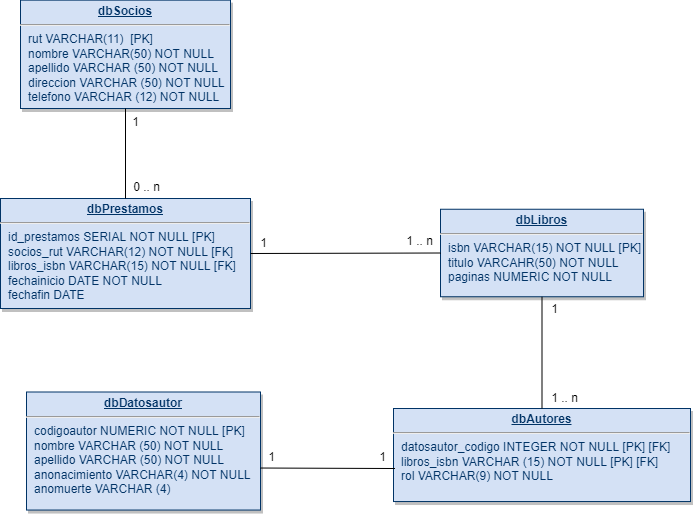

The diagram above was exported from draw.io. Its source (the exported page's mxGraphModel, read from the mxfile embedded in the PNG):
<mxGraphModel dx="1065" dy="496" grid="1" gridSize="10" guides="1" tooltips="1" connect="1" arrows="1" fold="1" page="1" pageScale="1" pageWidth="826" pageHeight="1169" background="none" math="0" shadow="0">
  <root>
    <mxCell id="0" />
    <mxCell id="1" parent="0" />
    <mxCell id="20" value="&lt;p style=&quot;margin: 0px; margin-top: 4px; text-align: center; text-decoration: underline;&quot;&gt;&lt;b&gt;dbLibros&lt;/b&gt;&lt;/p&gt;&lt;hr&gt;&lt;p style=&quot;margin: 0px; margin-left: 8px;&quot;&gt;isbn VARCHAR(15) NOT NULL [PK]&lt;/p&gt;&lt;p style=&quot;margin: 0px; margin-left: 8px;&quot;&gt;titulo VARCAHR(50) NOT NULL&lt;/p&gt;&lt;p style=&quot;margin: 0px; margin-left: 8px;&quot;&gt;paginas NUMERIC NOT NULL&lt;/p&gt;" style="verticalAlign=top;align=left;overflow=fill;fontSize=12;fontFamily=Helvetica;html=1;strokeColor=#003366;shadow=1;fillColor=#D4E1F5;fontColor=#003366" parent="1" vertex="1">
      <mxGeometry x="490" y="230.75" width="203" height="87.5" as="geometry" />
    </mxCell>
    <mxCell id="21" value="&lt;p style=&quot;margin: 0px; margin-top: 4px; text-align: center; text-decoration: underline;&quot;&gt;&lt;strong&gt;dbPrestamos&lt;/strong&gt;&lt;/p&gt;&lt;hr&gt;&lt;p style=&quot;margin: 0px; margin-left: 8px;&quot;&gt;id_prestamos SERIAL NOT NULL [PK]&lt;/p&gt;&lt;p style=&quot;margin: 0px; margin-left: 8px;&quot;&gt;socios_rut VARCHAR(12) NOT NULL [FK]&lt;/p&gt;&lt;p style=&quot;margin: 0px; margin-left: 8px;&quot;&gt;libros_isbn VARCHAR(15) NOT NULL [FK]&lt;/p&gt;&lt;p style=&quot;margin: 0px; margin-left: 8px;&quot;&gt;fechainicio DATE NOT NULL&lt;/p&gt;&lt;p style=&quot;margin: 0px; margin-left: 8px;&quot;&gt;fechafin DATE&lt;/p&gt;" style="verticalAlign=top;align=left;overflow=fill;fontSize=12;fontFamily=Helvetica;html=1;strokeColor=#003366;shadow=1;fillColor=#D4E1F5;fontColor=#003366" parent="1" vertex="1">
      <mxGeometry x="50" y="220" width="250" height="110" as="geometry" />
    </mxCell>
    <mxCell id="24" value="&lt;p style=&quot;margin: 0px; margin-top: 4px; text-align: center; text-decoration: underline;&quot;&gt;&lt;strong&gt;dbAutores&lt;/strong&gt;&lt;/p&gt;&lt;hr&gt;&lt;p style=&quot;margin: 0px; margin-left: 8px;&quot;&gt;&lt;span style=&quot;background-color: initial;&quot;&gt;datosautor_codigo INTEGER NOT NULL [PK] [FK]&lt;/span&gt;&lt;br&gt;&lt;/p&gt;&lt;p style=&quot;margin: 0px; margin-left: 8px;&quot;&gt;&lt;span style=&quot;background-color: initial;&quot;&gt;libros_isbn VARCHAR (15) NOT NULL [PK] [FK]&lt;/span&gt;&lt;/p&gt;&lt;p style=&quot;margin: 0px; margin-left: 8px;&quot;&gt;rol VARCHAR(9) NOT NULL&lt;/p&gt;" style="verticalAlign=top;align=left;overflow=fill;fontSize=12;fontFamily=Helvetica;html=1;strokeColor=#003366;shadow=1;fillColor=#D4E1F5;fontColor=#003366" parent="1" vertex="1">
      <mxGeometry x="443" y="430" width="297" height="93.04" as="geometry" />
    </mxCell>
    <mxCell id="25" value="&lt;p style=&quot;margin: 0px; margin-top: 4px; text-align: center; text-decoration: underline;&quot;&gt;&lt;strong&gt;dbSocios&lt;/strong&gt;&lt;/p&gt;&lt;hr&gt;&lt;p style=&quot;margin: 0px; margin-left: 8px;&quot;&gt;rut VARCHAR(11)&amp;nbsp; [PK]&lt;/p&gt;&lt;p style=&quot;margin: 0px; margin-left: 8px;&quot;&gt;nombre VARCHAR(50) NOT NULL&lt;/p&gt;&lt;p style=&quot;margin: 0px; margin-left: 8px;&quot;&gt;apellido VARCHAR (50) NOT NULL&lt;/p&gt;&lt;p style=&quot;margin: 0px; margin-left: 8px;&quot;&gt;direccion VARCHAR (50) NOT NULL&lt;/p&gt;&lt;p style=&quot;margin: 0px; margin-left: 8px;&quot;&gt;telefono VARCHAR (12) NOT NULL&lt;/p&gt;" style="verticalAlign=top;align=left;overflow=fill;fontSize=12;fontFamily=Helvetica;html=1;strokeColor=#003366;shadow=1;fillColor=#D4E1F5;fontColor=#003366" parent="1" vertex="1">
      <mxGeometry x="70" y="21.64" width="210" height="108.36" as="geometry" />
    </mxCell>
    <mxCell id="29" value="&lt;p style=&quot;margin: 0px; margin-top: 4px; text-align: center; text-decoration: underline;&quot;&gt;&lt;b&gt;dbDatosautor&lt;/b&gt;&lt;/p&gt;&lt;hr&gt;&lt;p style=&quot;margin: 0px; margin-left: 8px;&quot;&gt;codigoautor NUMERIC NOT NULL [PK]&amp;nbsp;&lt;/p&gt;&lt;p style=&quot;margin: 0px; margin-left: 8px;&quot;&gt;nombre VARCHAR (50) NOT NULL&lt;/p&gt;&lt;p style=&quot;margin: 0px; margin-left: 8px;&quot;&gt;apellido VARCHAR (50) NOT NULL&lt;/p&gt;&lt;p style=&quot;margin: 0px; margin-left: 8px;&quot;&gt;anonacimiento VARCHAR(4) NOT NULL&lt;/p&gt;&lt;p style=&quot;margin: 0px; margin-left: 8px;&quot;&gt;anomuerte VARCHAR (4)&lt;/p&gt;" style="verticalAlign=top;align=left;overflow=fill;fontSize=12;fontFamily=Helvetica;html=1;strokeColor=#003366;shadow=1;fillColor=#D4E1F5;fontColor=#003366" parent="1" vertex="1">
      <mxGeometry x="76" y="413.5" width="234" height="118.04" as="geometry" />
    </mxCell>
    <mxCell id="tqOcfAvtSf4vT2W83cX3-114" value="" style="endArrow=none;html=1;rounded=0;entryX=0.5;entryY=1;entryDx=0;entryDy=0;exitX=0.5;exitY=0;exitDx=0;exitDy=0;" parent="1" source="21" target="25" edge="1">
      <mxGeometry width="50" height="50" relative="1" as="geometry">
        <mxPoint x="280" y="170" as="sourcePoint" />
        <mxPoint x="330" y="120" as="targetPoint" />
      </mxGeometry>
    </mxCell>
    <mxCell id="tqOcfAvtSf4vT2W83cX3-115" value="1" style="text;html=1;align=center;verticalAlign=middle;resizable=0;points=[];autosize=1;strokeColor=none;fillColor=none;" parent="1" vertex="1">
      <mxGeometry x="175" y="134" width="20" height="20" as="geometry" />
    </mxCell>
    <mxCell id="tqOcfAvtSf4vT2W83cX3-116" value="0 .. n" style="text;html=1;align=center;verticalAlign=middle;resizable=0;points=[];autosize=1;strokeColor=none;fillColor=none;" parent="1" vertex="1">
      <mxGeometry x="176" y="199" width="40" height="20" as="geometry" />
    </mxCell>
    <mxCell id="tqOcfAvtSf4vT2W83cX3-117" value="" style="endArrow=none;html=1;rounded=0;exitX=1;exitY=0.5;exitDx=0;exitDy=0;entryX=0;entryY=0.5;entryDx=0;entryDy=0;" parent="1" source="21" target="20" edge="1">
      <mxGeometry width="50" height="50" relative="1" as="geometry">
        <mxPoint x="240" y="300" as="sourcePoint" />
        <mxPoint x="290" y="250" as="targetPoint" />
      </mxGeometry>
    </mxCell>
    <mxCell id="tqOcfAvtSf4vT2W83cX3-118" value="1" style="text;html=1;align=center;verticalAlign=middle;resizable=0;points=[];autosize=1;strokeColor=none;fillColor=none;" parent="1" vertex="1">
      <mxGeometry x="303" y="255" width="20" height="20" as="geometry" />
    </mxCell>
    <mxCell id="tqOcfAvtSf4vT2W83cX3-119" value="1 .. n" style="text;html=1;align=center;verticalAlign=middle;resizable=0;points=[];autosize=1;strokeColor=none;fillColor=none;" parent="1" vertex="1">
      <mxGeometry x="449" y="253" width="40" height="20" as="geometry" />
    </mxCell>
    <mxCell id="tqOcfAvtSf4vT2W83cX3-120" value="" style="endArrow=none;html=1;rounded=0;entryX=0.5;entryY=1;entryDx=0;entryDy=0;exitX=0.5;exitY=0;exitDx=0;exitDy=0;" parent="1" source="24" target="20" edge="1">
      <mxGeometry width="50" height="50" relative="1" as="geometry">
        <mxPoint x="380" y="390" as="sourcePoint" />
        <mxPoint x="430" y="340" as="targetPoint" />
      </mxGeometry>
    </mxCell>
    <mxCell id="tqOcfAvtSf4vT2W83cX3-121" value="1" style="text;html=1;align=center;verticalAlign=middle;resizable=0;points=[];autosize=1;strokeColor=none;fillColor=none;" parent="1" vertex="1">
      <mxGeometry x="594" y="321" width="20" height="20" as="geometry" />
    </mxCell>
    <mxCell id="tqOcfAvtSf4vT2W83cX3-122" value="1 .. n" style="text;html=1;align=center;verticalAlign=middle;resizable=0;points=[];autosize=1;strokeColor=none;fillColor=none;" parent="1" vertex="1">
      <mxGeometry x="594" y="410" width="40" height="20" as="geometry" />
    </mxCell>
    <mxCell id="tqOcfAvtSf4vT2W83cX3-123" value="" style="endArrow=none;html=1;rounded=0;exitX=0.005;exitY=0.645;exitDx=0;exitDy=0;entryX=1;entryY=0.644;entryDx=0;entryDy=0;exitPerimeter=0;entryPerimeter=0;" parent="1" source="24" target="29" edge="1">
      <mxGeometry width="50" height="50" relative="1" as="geometry">
        <mxPoint x="530" y="490" as="sourcePoint" />
        <mxPoint x="580" y="440" as="targetPoint" />
      </mxGeometry>
    </mxCell>
    <mxCell id="tqOcfAvtSf4vT2W83cX3-124" value="1" style="text;html=1;align=center;verticalAlign=middle;resizable=0;points=[];autosize=1;strokeColor=none;fillColor=none;" parent="1" vertex="1">
      <mxGeometry x="311" y="469" width="20" height="20" as="geometry" />
    </mxCell>
    <mxCell id="tqOcfAvtSf4vT2W83cX3-125" value="1" style="text;html=1;align=center;verticalAlign=middle;resizable=0;points=[];autosize=1;strokeColor=none;fillColor=none;" parent="1" vertex="1">
      <mxGeometry x="422" y="469" width="20" height="20" as="geometry" />
    </mxCell>
  </root>
</mxGraphModel>